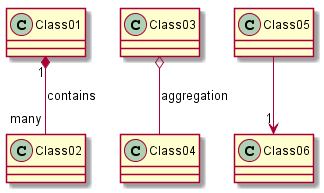

The diagram above was rendered by PlantUML. Its source (embedded in the PNG):
@startuml -->

Class01 "1" *-- "many" Class02 : contains

Class03 o-- Class04 : aggregation

Class05 --> "1" Class06

@enduml